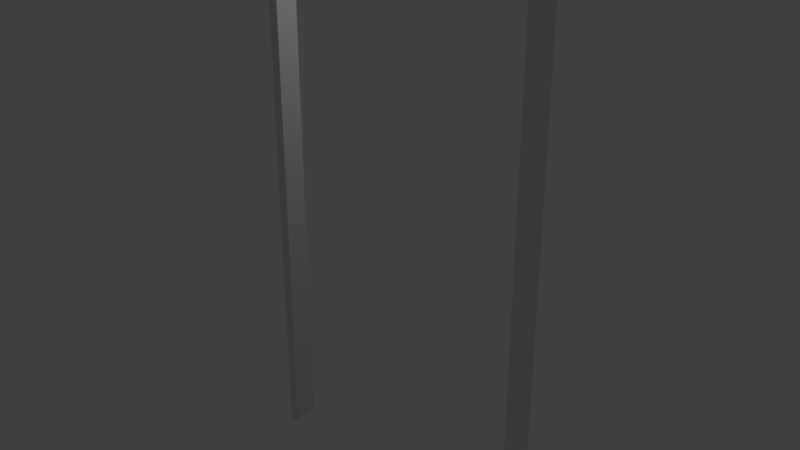 # Source: cadran_porte.blend  (saved by Blender 2.79.0; exported with 4.5.12 LTS)
import bpy
from mathutils import Matrix  # noqa: F401  (used for matrix-valued properties, if any)

bpy.ops.wm.read_factory_settings(use_empty=True)
scene = bpy.context.scene
scene.name = 'Scene'

# ---- collections
col_collection_1 = bpy.data.collections.new('Collection 1'); scene.collection.children.link(col_collection_1)

# ---- materials (node trees are filled in below, after node groups)
mat_material = bpy.data.materials.new('Material')
mat_material.alpha_threshold = 0.0
mat_material.use_transparent_shadow = False
mat_material.roughness = 0.5
mat_material.line_color = (0.0, 0.0, 0.0, 1.0)

# ---- material node trees

# ---- world
world_world = bpy.data.worlds.new('World'); scene.world = world_world
world_world.color = (0.05088, 0.05088, 0.05088)
world_world.use_sun_shadow = False
world_world.sun_shadow_jitter_overblur = 0.0
world_world.cycles.sampling_method = 'MANUAL'

# ---- lights
light_lamp = bpy.data.lights.new('Lamp', 'POINT')
light_lamp.transmission_factor = 0.0
light_lamp.cutoff_distance = 30.0
light_lamp.energy = 100.0
light_lamp.shadow_buffer_clip_start = 1.001
light_lamp.shadow_soft_size = 0.1
light_lamp.shadow_maximum_resolution = 0.006
light_lamp.use_absolute_resolution = True

# ---- meshes
me_cube_001 = bpy.data.meshes.new('Cube.001')
me_cube_001.from_pydata([(1.0, 1.0, -1.0), (1.0, -1.0, -1.0), (-1.0, -1.0, -1.0), (-1.0, 1.0, -1.0), (1.0, 1.0, 1.0), (1.0, -1.0, 1.0), (-1.0, -1.0, 1.0), (-1.0, 1.0, 1.0), (-59.56, 1.0, 1.0), (-59.56, -1.0, 1.0), (-59.56, -1.0, 1.035), (-59.56, 1.0, 1.035), (1.001, 1.0, 1.0), (1.001, -1.0, 1.0), (1.001, -1.0, 1.035), (1.001, 1.0, 1.035), (-57.56, 1.0, -1.0), (-57.56, -1.0, -1.0), (-59.56, -1.0, -1.0), (-59.56, 1.0, -1.0), (-57.56, 1.0, 1.0), (-57.56, -1.0, 1.0), (-59.56, -1.0, 1.0), (-59.56, 1.0, 1.0)], [], [(0, 1, 2, 3), (4, 7, 6, 5), (0, 4, 5, 1), (1, 5, 6, 2), (2, 6, 7, 3), (4, 0, 3, 7), (8, 9, 10, 11), (12, 15, 14, 13), (8, 12, 13, 9), (9, 13, 14, 10), (10, 14, 15, 11), (12, 8, 11, 15), (16, 17, 18, 19), (20, 23, 22, 21), (16, 20, 21, 17), (17, 21, 22, 18), (18, 22, 23, 19), (20, 16, 19, 23)])
me_cube_001.materials.append(mat_material)
me_cube_001.use_remesh_preserve_volume = False
me_cube_001.use_remesh_preserve_attributes = False
me_cube_001.use_mirror_vertex_groups = False
me_cube_001.update()

# ---- objects
ob_cube_001 = bpy.data.objects.new('Cube.001', me_cube_001)
ob_lamp = bpy.data.objects.new('Lamp', light_lamp)

# ---- transforms, parenting, visibility, modifiers, constraints
ob_cube_001.location = (6.206, 0.0, 0.0)
ob_cube_001.scale = (0.106, 0.2778, 6.095)
ob_cube_001.lock_rotations_4d = False
ob_cube_001.empty_display_type = 'ARROWS'
ob_cube_001.lineart.crease_threshold = 0.0
ob_lamp.location = (4.076, 1.005, 5.904)
ob_lamp.rotation_euler = (0.6503, 0.05522, 1.866)
ob_lamp.lock_rotations_4d = False
ob_lamp.empty_display_type = 'ARROWS'
ob_lamp.color = (0.0, 0.0, 0.0, 0.0)
ob_lamp.lineart.crease_threshold = 0.0

# ---- collection membership
col_collection_1.objects.link(ob_cube_001)
col_collection_1.objects.link(ob_lamp)

# ---- scene / render settings (as saved in the file)
scene.frame_start = 1; scene.frame_end = 250; scene.frame_set(1)
scene.render.engine = 'BLENDER_EEVEE_NEXT'
scene.render.resolution_percentage = 50
scene.render.dither_intensity = 0.0
scene.cycles.use_denoising = False
scene.cycles.samples = 128
scene.cycles.sampling_pattern = 'TABULATED_SOBOL'
scene.cycles.use_adaptive_sampling = False
scene.cycles.use_light_tree = False
scene.cycles.blur_glossy = 0.0
scene.cycles.sample_clamp_indirect = 0.0
scene.view_settings.view_transform = 'Standard'
bpy.context.view_layer.update()

# ---- added for rendering (the .blend has no active camera): camera
cam_auto = bpy.data.cameras.new('AutoCamera')
cam_auto.lens = 50.0
cam_auto.sensor_width = 36.0
cam_auto.clip_end = 1000.0
ob_auto_camera = bpy.data.objects.new('AutoCamera', cam_auto)
scene.collection.objects.link(ob_auto_camera)
ob_auto_camera.location = (16.0324, -15.5147, 10.4491)
ob_auto_camera.rotation_euler = (1.09748, -7.21219e-08, 0.694738)
scene.camera = ob_auto_camera
bpy.context.view_layer.update()
